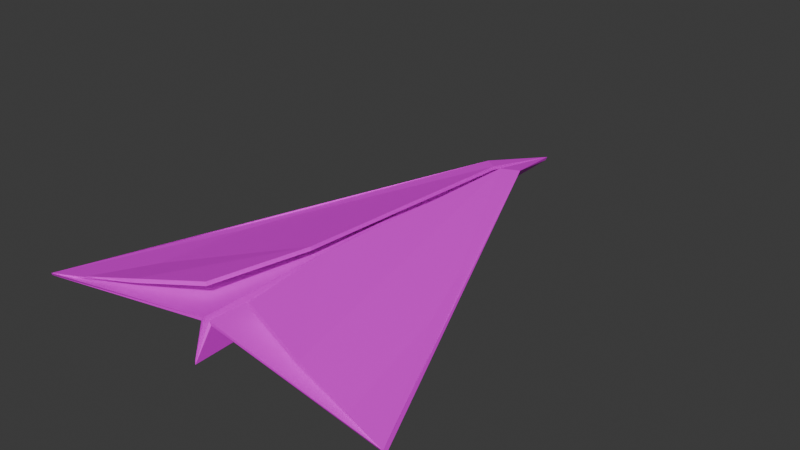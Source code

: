 # Source: Normal_wooden.blend  (saved by Blender 4.1.23; exported with 4.5.12 LTS)
import bpy
from mathutils import Matrix  # noqa: F401  (used for matrix-valued properties, if any)

bpy.ops.wm.read_factory_settings(use_empty=True)
scene = bpy.context.scene
scene.name = 'Scene'

# ---- images (referenced by path relative to the original .blend; pixels are not part of the script)
import os
ASSET_DIR = os.environ.get("B2B_ASSET_DIR", "")  # directory of the original .blend (textures are referenced by path, not embedded)
HERE = os.path.dirname(os.path.abspath(__file__))  # packed textures are extracted next to this script under _unpacked/

def load_image(name, relpath, width, height, colorspace="sRGB"):
    """Load a texture the original file referenced (path relative to the .blend, or extracted next to this script)."""
    p = next((c for c in (os.path.join(HERE, relpath), os.path.join(ASSET_DIR, relpath)) if relpath and os.path.exists(c)), "")
    if p:
        img = bpy.data.images.load(p, check_existing=True)
        img.name = name
    else:  # same state as the original file: an image datablock whose file is absent (Cycles renders it pink)
        img = bpy.data.images.new(name, width, height)
        img.source = "FILE"
        img.filepath = "//" + (relpath or name)
    img.colorspace_settings.name = colorspace
    return img
img_wooden_normal = load_image('Wooden_normal', 'Wooden_normal.png', 1024, 1024, 'sRGB')

# ---- materials (node trees are filled in below, after node groups)
mat_material_001 = bpy.data.materials.new('Material.001')

# ---- material node trees
mat_material_001.use_nodes = True; mat_material_001.node_tree.nodes.clear()
_N = mat_material_001.node_tree.nodes; _L = mat_material_001.node_tree.links
n0 = _N.new('ShaderNodeBsdfPrincipled'); n0.name = 'Principled BSDF'; n0.location = (341, 271)
n1 = _N.new('ShaderNodeOutputMaterial'); n1.name = 'Material Output'; n1.location = (631, 271)
n2 = _N.new('ShaderNodeTexImage'); n2.name = 'Image Texture'; n2.location = (-112, 440)
n2.image = img_wooden_normal
n3 = _N.new('ShaderNodeValToRGB'); n3.name = 'Color Ramp'; n3.location = (-69, 141)
while len(n3.color_ramp.elements) > 1: n3.color_ramp.elements.remove(n3.color_ramp.elements[-1])
n3.color_ramp.elements[0].position = 0.0; n3.color_ramp.elements[0].color = (0.0, 0.0, 0.0, 1.0)
_e = n3.color_ramp.elements.new(0.5); _e.color = (0.2508, 0.08781, 0.005254, 1.0)
_e = n3.color_ramp.elements.new(1.0); _e.color = (0.3701, 0.3262, 0.08901, 1.0)
n4 = _N.new('ShaderNodeTexCoord'); n4.name = 'Texture Coordinate'; n4.location = (-921, 203)
n5 = _N.new('ShaderNodeMapping'); n5.name = 'Mapping'; n5.location = (-693, 190)
n5.inputs[3].default_value = (1.0, 0.4, 1.0)
n6 = _N.new('ShaderNodeTexNoise'); n6.name = 'Noise Texture'; n6.location = (-481, 226)
n7 = _N.new('ShaderNodeTexNoise'); n7.name = 'Noise Texture.001'; n7.location = (-311, 223)
_L.new(n0.outputs[0], n1.inputs[0])
_L.new(n6.outputs[0], n7.inputs[0])
_L.new(n7.outputs[0], n3.inputs[0])
_L.new(n5.outputs[0], n6.inputs[0])
_L.new(n4.outputs[3], n5.inputs[0])
_L.new(n2.outputs[0], n0.inputs[0])
n1.is_active_output = True

# ---- world
world_world = bpy.data.worlds.new('World'); scene.world = world_world
world_world.use_nodes = True; world_world.node_tree.nodes.clear()
_N = world_world.node_tree.nodes; _L = world_world.node_tree.links
n0 = _N.new('ShaderNodeOutputWorld'); n0.name = 'World Output'; n0.location = (300, 300)
n1 = _N.new('ShaderNodeBackground'); n1.name = 'Background'; n1.location = (10, 300)
n1.inputs[0].default_value = (0.05088, 0.05088, 0.05088, 1.0)
_L.new(n1.outputs[0], n0.inputs[0])
n0.is_active_output = True
world_world.color = (0.05088, 0.05088, 0.05088)
world_world.use_sun_shadow = False
world_world.sun_shadow_jitter_overblur = 0.0

# ---- meshes
me_plane = bpy.data.meshes.new('Plane')
me_plane.from_pydata([(0.01971, 0.6303, 0.07357), (1.0, -1.0, 0.0), (0.0187, -0.9494, 0.1186), (0.126, -0.8569, 0.1742), (0.0, -1.008, -0.04277), (0.0, 1.009, -0.02843), (0.0875, 0.683, 0.06928), (0.0394, -0.4387, 0.1486), (0.4921, -0.929, 0.09526), (-0.01971, 0.6303, 0.07357), (-1.0, -1.0, 0.0), (-0.0187, -0.9494, 0.1186), (-0.126, -0.8569, 0.1742), (-0.0875, 0.683, 0.06928), (-0.0394, -0.4387, 0.1486), (-0.4921, -0.929, 0.09526), (0.02141, 0.6327, 0.09335), (1.008, -0.9936, -0.01705), (0.02979, -0.95, 0.1019), (0.1306, -0.8548, 0.1935), (0.0, -1.009, -0.06275), (-2.206e-09, 1.023, -0.01469), (0.1039, 0.6864, 0.08024), (0.04318, -0.4372, 0.1682), (0.4959, -0.9275, 0.1148), (-0.02141, 0.6327, 0.09335), (-1.008, -0.9936, -0.01705), (-0.02979, -0.95, 0.1019), (-0.1306, -0.8548, 0.1935), (-0.1039, 0.6864, 0.08024), (-0.04318, -0.4372, 0.1682), (-0.4959, -0.9275, 0.1148)], [], [(2, 1, 6), (4, 2, 6, 5), (6, 1, 8, 7, 0), (5, 6, 0), (7, 8, 3), (11, 13, 10), (4, 5, 13, 11), (13, 9, 14, 15, 10), (5, 9, 13), (14, 12, 15), (18, 22, 17), (20, 21, 22, 18), (22, 16, 23, 24, 17), (21, 16, 22), (23, 19, 24), (27, 26, 29), (20, 27, 29, 21), (29, 26, 31, 30, 25), (21, 29, 25), (30, 31, 28), (1, 2, 18, 17), (3, 8, 24, 19), (0, 7, 23, 16), (2, 4, 20, 18), (5, 0, 16, 21), (7, 3, 19, 23), (8, 1, 17, 24), (11, 10, 26, 27), (15, 12, 28, 31), (14, 9, 25, 30), (4, 11, 27, 20), (9, 5, 21, 25), (12, 14, 30, 28), (10, 15, 31, 26), (1, 22, 17), (29, 10, 26), (5, 29, 21), (5, 21, 22, 6)])
_uv = me_plane.uv_layers.new(name='UVMap')
_uv.uv.foreach_set('vector', [0.6916, 0.1194, 0.8918, 7.086e-08, 0.8918, 0.4475, 0.6462, 0.9962, 0.6079, 0.9822, 0.622, 0.5999, 0.6462, 0.5238, 0.363, 0.4445, 0.3461, 6.212e-08, 0.4477, 0.06582, 0.4928, 0.2141, 0.3831, 0.4405, 0.3461, 0.5238, 0.363, 0.4445, 0.3831, 0.4405, 0.4928, 0.2141, 0.4477, 0.06582, 0.5188, 0.1174, 0.8913, 0.566, 0.6916, 0.8944, 0.6916, 0.4475, 0.6462, 0.9956, 0.6462, 0.5238, 0.6738, 0.6006, 0.6846, 0.9814, 0.6746, 0.4445, 0.6546, 0.4405, 0.5449, 0.2141, 0.59, 0.06582, 0.6916, 4.167e-08, 0.6916, 0.5238, 0.6546, 0.4405, 0.6746, 0.4445, 0.5449, 0.2141, 0.5188, 0.1174, 0.59, 0.06582, 0.5469, 0.6397, 0.3461, 0.9665, 0.3461, 0.5238, 0.8913, 0.9231, 0.8944, 0.4475, 0.9126, 0.5245, 0.9278, 0.9079, 0.1591, 0.4461, 0.1357, 0.4434, 0.02601, 0.2165, 0.07061, 0.06697, 0.1736, 0.0006275, 0.1736, 0.5284, 0.1357, 0.4434, 0.1591, 0.4461, 0.02601, 0.2165, 1.312e-08, 0.1198, 0.07061, 0.06697, 0.0, 0.6443, 0.2008, 0.5284, 0.2008, 0.9711, 0.6079, 1.0, 0.5691, 0.9855, 0.5812, 0.6023, 0.6047, 0.5238, 0.1876, 0.4455, 0.1736, 0.0006827, 0.2759, 0.06647, 0.3202, 0.2157, 0.2109, 0.4428, 0.1736, 0.5281, 0.1876, 0.4455, 0.2109, 0.4428, 0.3202, 0.2157, 0.2759, 0.06647, 0.3461, 0.1189, 0.9851, 0.9144, 0.9568, 0.6875, 0.9607, 0.6901, 0.9891, 0.9165, 0.3413, 0.5281, 0.3413, 0.6133, 0.3366, 0.6132, 0.3366, 0.5282, 0.582, 0.6155, 0.5597, 0.8655, 0.5551, 0.8651, 0.5773, 0.6148, 0.9568, 0.6875, 0.9952, 0.6816, 1.0, 0.6816, 0.9607, 0.6901, 0.6079, 0.5272, 0.582, 0.6155, 0.5773, 0.6148, 0.6047, 0.5238, 0.5597, 0.8655, 0.5515, 0.9634, 0.5469, 0.9628, 0.5551, 0.8651, 0.06982, 0.06725, 0.1711, 5.991e-09, 0.1736, 0.0006275, 0.07061, 0.06697, 0.9568, 0.6788, 0.9851, 0.4492, 0.9891, 0.4475, 0.9607, 0.6762, 0.3413, 0.6172, 0.3413, 0.5281, 0.3461, 0.5281, 0.3461, 0.6171, 0.9401, 0.7888, 0.9175, 0.539, 0.9221, 0.5384, 0.9449, 0.7884, 0.9952, 0.6816, 0.9568, 0.6788, 0.9607, 0.6762, 1.0, 0.6816, 0.9175, 0.539, 0.8913, 0.4509, 0.8944, 0.4475, 0.9221, 0.5384, 0.9521, 0.8874, 0.9401, 0.7888, 0.9449, 0.7884, 0.9568, 0.8869, 0.1761, 0.0, 0.2768, 0.06682, 0.2759, 0.06647, 0.1736, 0.0006827, 0.8918, 0.3953, 0.8918, 1.557e-08, 0.8958, 0.3939, 0.8958, 0.4064, 0.8958, 2.734e-08, 0.8993, 0.001563, 0.6079, 0.5272, 0.5812, 0.6023, 0.6047, 0.5238, 0.8913, 0.4509, 0.8944, 0.4475, 0.9126, 0.5245, 0.9109, 0.5255])
me_plane.materials.append(mat_material_001)
me_plane.update()

# ---- objects
ob_plane = bpy.data.objects.new('Plane', me_plane)

# ---- transforms, parenting, visibility, modifiers, constraints
ob_plane.location = (0.0, 0.0, 0.0)
ob_plane.scale = (1.0, 1.286, 1.0)

# ---- collection membership
scene.collection.objects.link(ob_plane)

# ---- scene / render settings (as saved in the file)
scene.frame_start = 1; scene.frame_end = 250; scene.frame_set(1)
scene.render.engine = 'CYCLES'
scene.cycles.samples = 400
scene.cycles.sampling_pattern = 'TABULATED_SOBOL'
scene.cycles.bake_type = 'DIFFUSE'
scene.eevee.ray_tracing_options.trace_max_roughness = 0.0
bpy.context.view_layer.update()

# ---- added for rendering (the .blend has no active camera and no usable light): camera, sun
cam_auto = bpy.data.cameras.new('AutoCamera')
cam_auto.lens = 50.0
cam_auto.sensor_width = 36.0
cam_auto.clip_end = 1000.0
ob_auto_camera = bpy.data.objects.new('AutoCamera', cam_auto)
scene.collection.objects.link(ob_auto_camera)
ob_auto_camera.location = (3.06334, -3.66693, 2.51606)
ob_auto_camera.rotation_euler = (1.09748, -7.21219e-08, 0.694738)
scene.camera = ob_auto_camera
light_auto_sun = bpy.data.lights.new('AutoSun', 'SUN')
light_auto_sun.energy = 3.0
light_auto_sun.angle = 0.0523599
ob_auto_sun = bpy.data.objects.new('AutoSun', light_auto_sun)
scene.collection.objects.link(ob_auto_sun)
ob_auto_sun.rotation_euler = (0.872665, 0.174533, 0.523599)
bpy.context.view_layer.update()
